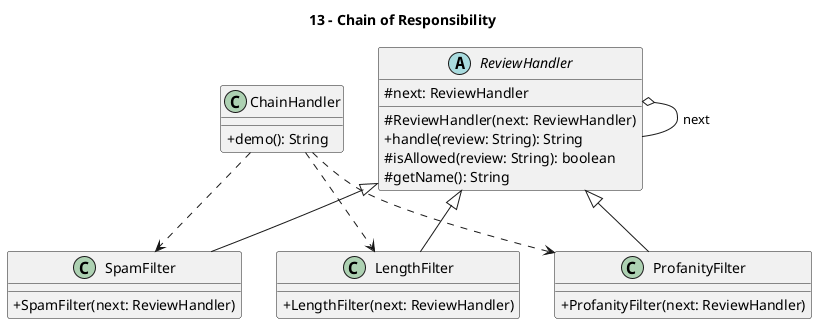

The diagram above was rendered by PlantUML. Its source (embedded in the PNG):
@startuml
title 13 - Chain of Responsibility
skinparam classAttributeIconSize 0

class ChainHandler {
  +demo(): String
}

abstract class ReviewHandler {
  #next: ReviewHandler
  #ReviewHandler(next: ReviewHandler)
  +handle(review: String): String
  #isAllowed(review: String): boolean
  #getName(): String
}

class SpamFilter {
  +SpamFilter(next: ReviewHandler)
}

class ProfanityFilter {
  +ProfanityFilter(next: ReviewHandler)
}

class LengthFilter {
  +LengthFilter(next: ReviewHandler)
}

ReviewHandler <|-- SpamFilter
ReviewHandler <|-- ProfanityFilter
ReviewHandler <|-- LengthFilter
ReviewHandler o-- ReviewHandler : next
ChainHandler ..> SpamFilter
ChainHandler ..> ProfanityFilter
ChainHandler ..> LengthFilter
@enduml